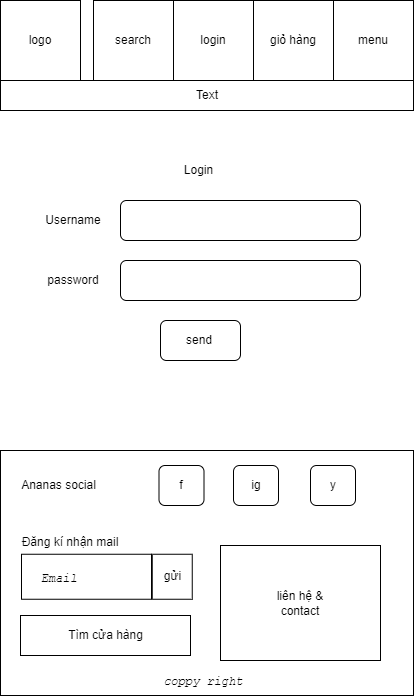

The diagram above was exported from draw.io. Its source (the exported page's mxGraphModel, read from the mxfile embedded in the PNG):
<mxGraphModel dx="896" dy="409" grid="1" gridSize="10" guides="1" tooltips="1" connect="1" arrows="1" fold="1" page="1" pageScale="1" pageWidth="413" pageHeight="348" math="0" shadow="0">
  <root>
    <mxCell id="0" />
    <mxCell id="1" parent="0" />
    <mxCell id="E-_8_MLFbrwvPEwYrrPK-1" value="" style="whiteSpace=wrap;html=1;aspect=fixed;" vertex="1" parent="1">
      <mxGeometry width="80" height="80" as="geometry" />
    </mxCell>
    <mxCell id="E-_8_MLFbrwvPEwYrrPK-2" value="logo" style="text;html=1;strokeColor=none;fillColor=none;align=center;verticalAlign=middle;whiteSpace=wrap;rounded=0;" vertex="1" parent="1">
      <mxGeometry x="10" y="25" width="60" height="30" as="geometry" />
    </mxCell>
    <mxCell id="E-_8_MLFbrwvPEwYrrPK-3" value="" style="whiteSpace=wrap;html=1;aspect=fixed;" vertex="1" parent="1">
      <mxGeometry x="333" width="80" height="80" as="geometry" />
    </mxCell>
    <mxCell id="E-_8_MLFbrwvPEwYrrPK-4" value="menu" style="text;html=1;strokeColor=none;fillColor=none;align=center;verticalAlign=middle;whiteSpace=wrap;rounded=0;" vertex="1" parent="1">
      <mxGeometry x="343" y="25" width="60" height="30" as="geometry" />
    </mxCell>
    <mxCell id="E-_8_MLFbrwvPEwYrrPK-5" value="" style="whiteSpace=wrap;html=1;aspect=fixed;" vertex="1" parent="1">
      <mxGeometry x="253" width="80" height="80" as="geometry" />
    </mxCell>
    <mxCell id="E-_8_MLFbrwvPEwYrrPK-6" value="" style="whiteSpace=wrap;html=1;aspect=fixed;" vertex="1" parent="1">
      <mxGeometry x="173" width="80" height="80" as="geometry" />
    </mxCell>
    <mxCell id="E-_8_MLFbrwvPEwYrrPK-7" value="" style="whiteSpace=wrap;html=1;aspect=fixed;" vertex="1" parent="1">
      <mxGeometry x="93" width="80" height="80" as="geometry" />
    </mxCell>
    <mxCell id="E-_8_MLFbrwvPEwYrrPK-8" value="search" style="text;html=1;strokeColor=none;fillColor=none;align=center;verticalAlign=middle;whiteSpace=wrap;rounded=0;" vertex="1" parent="1">
      <mxGeometry x="103" y="25" width="60" height="30" as="geometry" />
    </mxCell>
    <mxCell id="E-_8_MLFbrwvPEwYrrPK-9" value="login" style="text;html=1;strokeColor=none;fillColor=none;align=center;verticalAlign=middle;whiteSpace=wrap;rounded=0;" vertex="1" parent="1">
      <mxGeometry x="183" y="25" width="60" height="30" as="geometry" />
    </mxCell>
    <mxCell id="E-_8_MLFbrwvPEwYrrPK-10" value="giỏ hàng" style="text;html=1;strokeColor=none;fillColor=none;align=center;verticalAlign=middle;whiteSpace=wrap;rounded=0;" vertex="1" parent="1">
      <mxGeometry x="263" y="25" width="60" height="30" as="geometry" />
    </mxCell>
    <mxCell id="E-_8_MLFbrwvPEwYrrPK-11" value="" style="rounded=0;whiteSpace=wrap;html=1;perimeterSpacing=0;" vertex="1" parent="1">
      <mxGeometry y="80" width="413" height="30" as="geometry" />
    </mxCell>
    <mxCell id="E-_8_MLFbrwvPEwYrrPK-12" value="Text" style="text;html=1;strokeColor=none;fillColor=none;align=center;verticalAlign=middle;whiteSpace=wrap;rounded=0;" vertex="1" parent="1">
      <mxGeometry x="177" y="80" width="60" height="30" as="geometry" />
    </mxCell>
    <mxCell id="E-_8_MLFbrwvPEwYrrPK-25" value="Login" style="text;html=1;strokeColor=none;fillColor=none;align=center;verticalAlign=middle;whiteSpace=wrap;rounded=0;" vertex="1" parent="1">
      <mxGeometry x="160" y="150" width="77" height="40" as="geometry" />
    </mxCell>
    <mxCell id="E-_8_MLFbrwvPEwYrrPK-26" value="" style="rounded=1;whiteSpace=wrap;html=1;" vertex="1" parent="1">
      <mxGeometry x="120" y="200" width="240" height="40" as="geometry" />
    </mxCell>
    <mxCell id="E-_8_MLFbrwvPEwYrrPK-27" value="" style="rounded=1;whiteSpace=wrap;html=1;" vertex="1" parent="1">
      <mxGeometry x="120" y="260" width="240" height="40" as="geometry" />
    </mxCell>
    <mxCell id="E-_8_MLFbrwvPEwYrrPK-29" value="Username" style="text;html=1;strokeColor=none;fillColor=none;align=center;verticalAlign=middle;whiteSpace=wrap;rounded=0;" vertex="1" parent="1">
      <mxGeometry x="43" y="205" width="60" height="30" as="geometry" />
    </mxCell>
    <mxCell id="E-_8_MLFbrwvPEwYrrPK-31" value="password" style="text;html=1;strokeColor=none;fillColor=none;align=center;verticalAlign=middle;whiteSpace=wrap;rounded=0;" vertex="1" parent="1">
      <mxGeometry x="43" y="265" width="60" height="30" as="geometry" />
    </mxCell>
    <mxCell id="E-_8_MLFbrwvPEwYrrPK-32" value="" style="rounded=1;whiteSpace=wrap;html=1;" vertex="1" parent="1">
      <mxGeometry x="160" y="320" width="80" height="40" as="geometry" />
    </mxCell>
    <mxCell id="E-_8_MLFbrwvPEwYrrPK-33" value="send" style="text;html=1;strokeColor=none;fillColor=none;align=center;verticalAlign=middle;whiteSpace=wrap;rounded=0;" vertex="1" parent="1">
      <mxGeometry x="169" y="325" width="60" height="30" as="geometry" />
    </mxCell>
    <mxCell id="E-_8_MLFbrwvPEwYrrPK-52" value="" style="rounded=0;whiteSpace=wrap;html=1;" vertex="1" parent="1">
      <mxGeometry y="450" width="413" height="245" as="geometry" />
    </mxCell>
    <mxCell id="E-_8_MLFbrwvPEwYrrPK-53" value="" style="rounded=1;whiteSpace=wrap;html=1;" vertex="1" parent="1">
      <mxGeometry x="158.5" y="465" width="45" height="40" as="geometry" />
    </mxCell>
    <mxCell id="E-_8_MLFbrwvPEwYrrPK-54" value="" style="rounded=1;whiteSpace=wrap;html=1;" vertex="1" parent="1">
      <mxGeometry x="233" y="465" width="45" height="40" as="geometry" />
    </mxCell>
    <mxCell id="E-_8_MLFbrwvPEwYrrPK-55" value="" style="rounded=1;whiteSpace=wrap;html=1;" vertex="1" parent="1">
      <mxGeometry x="310" y="465" width="45" height="40" as="geometry" />
    </mxCell>
    <mxCell id="E-_8_MLFbrwvPEwYrrPK-56" value="Ananas social" style="text;html=1;strokeColor=none;fillColor=none;align=center;verticalAlign=middle;whiteSpace=wrap;rounded=0;" vertex="1" parent="1">
      <mxGeometry x="10" y="470" width="97" height="30" as="geometry" />
    </mxCell>
    <mxCell id="E-_8_MLFbrwvPEwYrrPK-57" value="Đăng kí nhận mail" style="text;html=1;strokeColor=none;fillColor=none;align=center;verticalAlign=middle;whiteSpace=wrap;rounded=0;" vertex="1" parent="1">
      <mxGeometry y="523.75" width="140" height="36.25" as="geometry" />
    </mxCell>
    <mxCell id="E-_8_MLFbrwvPEwYrrPK-58" value="" style="rounded=0;whiteSpace=wrap;html=1;" vertex="1" parent="1">
      <mxGeometry x="21" y="553.75" width="130" height="45" as="geometry" />
    </mxCell>
    <mxCell id="E-_8_MLFbrwvPEwYrrPK-59" value="&lt;i&gt;&lt;font face=&quot;Courier New&quot;&gt;Email&lt;/font&gt;&lt;/i&gt;" style="text;html=1;strokeColor=none;fillColor=none;align=center;verticalAlign=middle;whiteSpace=wrap;rounded=0;fillStyle=dots;gradientColor=none;opacity=40;" vertex="1" parent="1">
      <mxGeometry x="28.5" y="562.5" width="60" height="30" as="geometry" />
    </mxCell>
    <mxCell id="E-_8_MLFbrwvPEwYrrPK-60" value="" style="rounded=0;whiteSpace=wrap;html=1;" vertex="1" parent="1">
      <mxGeometry x="151.75" y="553.75" width="40" height="45" as="geometry" />
    </mxCell>
    <mxCell id="E-_8_MLFbrwvPEwYrrPK-61" value="gửi" style="text;html=1;strokeColor=none;fillColor=none;align=center;verticalAlign=middle;whiteSpace=wrap;rounded=0;" vertex="1" parent="1">
      <mxGeometry x="153.5" y="562.5" width="36.5" height="27.5" as="geometry" />
    </mxCell>
    <mxCell id="E-_8_MLFbrwvPEwYrrPK-62" value="f" style="text;html=1;strokeColor=none;fillColor=none;align=center;verticalAlign=middle;whiteSpace=wrap;rounded=0;" vertex="1" parent="1">
      <mxGeometry x="151" y="470" width="60" height="30" as="geometry" />
    </mxCell>
    <mxCell id="E-_8_MLFbrwvPEwYrrPK-63" value="ig" style="text;html=1;strokeColor=none;fillColor=none;align=center;verticalAlign=middle;whiteSpace=wrap;rounded=0;" vertex="1" parent="1">
      <mxGeometry x="225.5" y="470" width="60" height="30" as="geometry" />
    </mxCell>
    <mxCell id="E-_8_MLFbrwvPEwYrrPK-64" value="y" style="text;html=1;strokeColor=none;fillColor=none;align=center;verticalAlign=middle;whiteSpace=wrap;rounded=0;" vertex="1" parent="1">
      <mxGeometry x="302.5" y="470" width="60" height="30" as="geometry" />
    </mxCell>
    <mxCell id="E-_8_MLFbrwvPEwYrrPK-65" value="" style="rounded=0;whiteSpace=wrap;html=1;" vertex="1" parent="1">
      <mxGeometry x="20" y="615" width="170" height="40" as="geometry" />
    </mxCell>
    <mxCell id="E-_8_MLFbrwvPEwYrrPK-66" value="Tìm cửa hàng" style="text;html=1;strokeColor=none;fillColor=none;align=center;verticalAlign=middle;whiteSpace=wrap;rounded=0;" vertex="1" parent="1">
      <mxGeometry x="46.5" y="620" width="117" height="30" as="geometry" />
    </mxCell>
    <mxCell id="E-_8_MLFbrwvPEwYrrPK-67" value="&lt;i&gt;&lt;font face=&quot;Courier New&quot;&gt;coppy right&lt;/font&gt;&lt;/i&gt;" style="text;html=1;strokeColor=none;fillColor=none;align=center;verticalAlign=middle;whiteSpace=wrap;rounded=0;" vertex="1" parent="1">
      <mxGeometry x="148" y="666" width="110" height="30" as="geometry" />
    </mxCell>
    <mxCell id="E-_8_MLFbrwvPEwYrrPK-68" value="" style="rounded=0;whiteSpace=wrap;html=1;" vertex="1" parent="1">
      <mxGeometry x="220" y="545" width="160" height="115" as="geometry" />
    </mxCell>
    <mxCell id="E-_8_MLFbrwvPEwYrrPK-69" value="liên hệ &amp;amp; contact" style="text;html=1;strokeColor=none;fillColor=none;align=center;verticalAlign=middle;whiteSpace=wrap;rounded=0;" vertex="1" parent="1">
      <mxGeometry x="270" y="588" width="60" height="30" as="geometry" />
    </mxCell>
  </root>
</mxGraphModel>